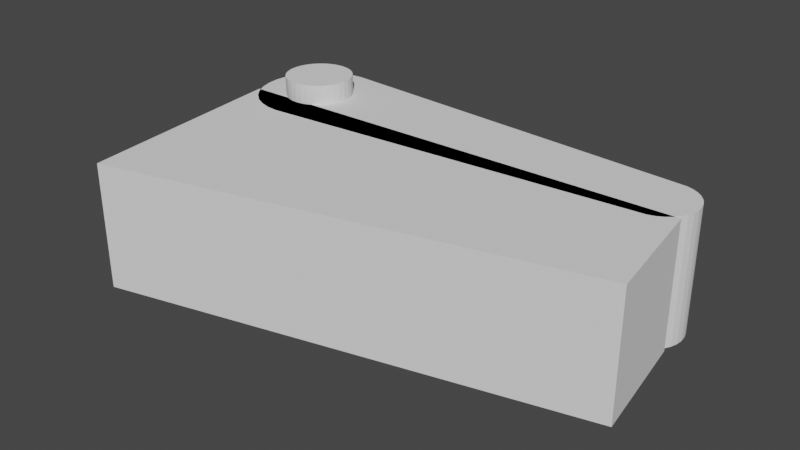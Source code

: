 # Source: Flipper.blend  (saved by Blender 2.80.75; exported with 4.5.12 LTS)
import bpy
from mathutils import Matrix  # noqa: F401  (used for matrix-valued properties, if any)

bpy.ops.wm.read_factory_settings(use_empty=True)
scene = bpy.context.scene
scene.name = 'Scene'

# ---- collections
col_collection = bpy.data.collections.new('Collection'); scene.collection.children.link(col_collection)

# ---- world
world_world = bpy.data.worlds.new('World'); scene.world = world_world
world_world.use_nodes = True; world_world.node_tree.nodes.clear()
_N = world_world.node_tree.nodes; _L = world_world.node_tree.links
n0 = _N.new('ShaderNodeOutputWorld'); n0.name = 'World Output'; n0.location = (300, 300)
n1 = _N.new('ShaderNodeBackground'); n1.name = 'Background'; n1.location = (10, 300)
n1.inputs[0].default_value = (0.05088, 0.05088, 0.05088, 1.0)
_L.new(n1.outputs[0], n0.inputs[0])
n0.is_active_output = True
world_world.color = (0.05088, 0.05088, 0.05088)
world_world.use_sun_shadow = False
world_world.sun_shadow_jitter_overblur = 0.0

# ---- meshes
me_cylinder = bpy.data.meshes.new('Cylinder')
me_cylinder.from_pydata([(0.0, 1.0, -1.0), (0.0, 1.0, 1.0), (6.252, 0.552, -1.0), (6.252, 0.552, 1.0), (6.358, 0.52, -1.0), (6.358, 0.52, 1.0), (6.455, 0.468, -1.0), (6.455, 0.468, 1.0), (6.54, 0.398, -1.0), (6.54, 0.398, 1.0), (6.61, 0.3127, -1.0), (6.61, 0.3127, 1.0), (6.662, 0.2154, -1.0), (6.662, 0.2154, 1.0), (6.694, 0.1098, -1.0), (6.694, 0.1098, 1.0), (6.705, 4.886e-08, -1.0), (6.705, 4.886e-08, 1.0), (6.694, -0.1098, -1.0), (6.694, -0.1098, 1.0), (6.662, -0.2154, -1.0), (6.662, -0.2154, 1.0), (6.61, -0.3127, -1.0), (6.61, -0.3127, 1.0), (6.54, -0.398, -1.0), (6.54, -0.398, 1.0), (6.455, -0.468, -1.0), (6.455, -0.468, 1.0), (6.358, -0.52, -1.0), (6.358, -0.52, 1.0), (6.252, -0.552, -1.0), (6.252, -0.552, 1.0), (-3.258e-07, -1.0, -1.0), (-3.258e-07, -1.0, 1.0), (-0.1951, -0.9808, -1.0), (-0.1951, -0.9808, 1.0), (-0.3827, -0.9239, -1.0), (-0.3827, -0.9239, 1.0), (-0.5556, -0.8315, -1.0), (-0.5556, -0.8315, 1.0), (-0.7071, -0.7071, -1.0), (-0.7071, -0.7071, 1.0), (-0.8315, -0.5556, -1.0), (-0.8315, -0.5556, 1.0), (-0.9239, -0.3827, -1.0), (-0.9239, -0.3827, 1.0), (-0.9808, -0.1951, -1.0), (-0.9808, -0.1951, 1.0), (-1.0, 9.656e-07, -1.0), (-1.0, 9.656e-07, 1.0), (-0.9808, 0.1951, -1.0), (-0.9808, 0.1951, 1.0), (-0.9239, 0.3827, -1.0), (-0.9239, 0.3827, 1.0), (-0.8315, 0.5556, -1.0), (-0.8315, 0.5556, 1.0), (-0.7071, 0.7071, -1.0), (-0.7071, 0.7071, 1.0), (-0.5556, 0.8315, -1.0), (-0.5556, 0.8315, 1.0), (-0.3827, 0.9239, -1.0), (-0.3827, 0.9239, 1.0), (-0.1951, 0.9808, -1.0), (-0.1951, 0.9808, 1.0), (6.252, 0.552, 1.0), (6.358, 0.52, 1.0), (6.455, 0.468, 1.0), (6.54, 0.398, 1.0), (6.61, 0.3127, 1.0), (6.662, 0.2154, 1.0), (6.694, 0.1098, 1.0), (6.705, 4.886e-08, 1.0), (6.694, -0.1098, 1.0), (6.662, -0.2154, 1.0), (6.61, -0.3127, 1.0), (6.54, -0.398, 1.0), (6.455, -0.468, 1.0), (6.358, -0.52, 1.0), (6.252, -0.552, 1.0)], [], [(0, 1, 64, 2), (2, 3, 65, 4), (4, 65, 66, 6), (6, 66, 67, 8), (8, 67, 68, 10), (10, 68, 69, 12), (12, 69, 70, 14), (14, 70, 71, 16), (16, 71, 72, 18), (18, 72, 73, 20), (20, 73, 74, 22), (22, 74, 75, 24), (24, 75, 76, 26), (26, 76, 77, 28), (28, 77, 78, 30), (30, 31, 33, 32), (32, 33, 35, 34), (34, 35, 37, 36), (36, 37, 39, 38), (38, 39, 41, 40), (40, 41, 43, 42), (42, 43, 45, 44), (44, 45, 47, 46), (46, 47, 49, 48), (48, 49, 51, 50), (50, 51, 53, 52), (52, 53, 55, 54), (54, 55, 57, 56), (56, 57, 59, 58), (58, 59, 61, 60), (64, 1, 63, 61, 59, 57, 55, 53, 51, 49, 47, 45, 43, 41, 39, 37, 35, 33, 31, 29, 27, 25, 23, 21, 19, 17, 15, 13, 11, 9, 7, 5), (60, 61, 63, 62), (62, 63, 1, 0), (0, 2, 4, 6, 8, 10, 12, 14, 16, 18, 20, 22, 24, 26, 28, 30, 32, 34, 36, 38, 40, 42, 44, 46, 48, 50, 52, 54, 56, 58, 60, 62)])
_uv = me_cylinder.uv_layers.new(name='UVMap')
_uv.uv.foreach_set('vector', [1.0, 0.5, 1.0, 1.0, 0.9688, 1.0, 0.9688, 0.5, 0.9688, 0.5, 0.9688, 1.0, 0.9375, 1.0, 0.9375, 0.5, 0.9375, 0.5, 0.9375, 1.0, 0.9062, 1.0, 0.9062, 0.5, 0.9062, 0.5, 0.9062, 1.0, 0.875, 1.0, 0.875, 0.5, 0.875, 0.5, 0.875, 1.0, 0.8438, 1.0, 0.8438, 0.5, 0.8438, 0.5, 0.8438, 1.0, 0.8125, 1.0, 0.8125, 0.5, 0.8125, 0.5, 0.8125, 1.0, 0.7812, 1.0, 0.7812, 0.5, 0.7812, 0.5, 0.7812, 1.0, 0.75, 1.0, 0.75, 0.5, 0.75, 0.5, 0.75, 1.0, 0.7188, 1.0, 0.7188, 0.5, 0.7188, 0.5, 0.7188, 1.0, 0.6875, 1.0, 0.6875, 0.5, 0.6875, 0.5, 0.6875, 1.0, 0.6562, 1.0, 0.6562, 0.5, 0.6562, 0.5, 0.6562, 1.0, 0.625, 1.0, 0.625, 0.5, 0.625, 0.5, 0.625, 1.0, 0.5938, 1.0, 0.5938, 0.5, 0.5938, 0.5, 0.5938, 1.0, 0.5625, 1.0, 0.5625, 0.5, 0.5625, 0.5, 0.5625, 1.0, 0.5312, 1.0, 0.5312, 0.5, 0.5312, 0.5, 0.5312, 1.0, 0.5, 1.0, 0.5, 0.5, 0.5, 0.5, 0.5, 1.0, 0.4688, 1.0, 0.4688, 0.5, 0.4688, 0.5, 0.4688, 1.0, 0.4375, 1.0, 0.4375, 0.5, 0.4375, 0.5, 0.4375, 1.0, 0.4062, 1.0, 0.4062, 0.5, 0.4062, 0.5, 0.4062, 1.0, 0.375, 1.0, 0.375, 0.5, 0.375, 0.5, 0.375, 1.0, 0.3438, 1.0, 0.3438, 0.5, 0.3438, 0.5, 0.3438, 1.0, 0.3125, 1.0, 0.3125, 0.5, 0.3125, 0.5, 0.3125, 1.0, 0.2812, 1.0, 0.2812, 0.5, 0.2812, 0.5, 0.2812, 1.0, 0.25, 1.0, 0.25, 0.5, 0.25, 0.5, 0.25, 1.0, 0.2188, 1.0, 0.2188, 0.5, 0.2188, 0.5, 0.2188, 1.0, 0.1875, 1.0, 0.1875, 0.5, 0.1875, 0.5, 0.1875, 1.0, 0.1562, 1.0, 0.1562, 0.5, 0.1562, 0.5, 0.1562, 1.0, 0.125, 1.0, 0.125, 0.5, 0.125, 0.5, 0.125, 1.0, 0.09375, 1.0, 0.09375, 0.5, 0.09375, 0.5, 0.09375, 1.0, 0.0625, 1.0, 0.0625, 0.5, 0.2968, 0.4854, 0.25, 0.49, 0.2032, 0.4854, 0.1582, 0.4717, 0.1167, 0.4496, 0.08029, 0.4197, 0.05045, 0.3833, 0.02827, 0.3418, 0.01461, 0.2968, 0.01, 0.25, 0.01461, 0.2032, 0.02827, 0.1582, 0.05045, 0.1167, 0.08029, 0.08029, 0.1167, 0.05045, 0.1582, 0.02827, 0.2032, 0.01461, 0.25, 0.01, 0.2968, 0.01461, 0.3418, 0.02827, 0.3833, 0.05045, 0.4197, 0.08029, 0.4496, 0.1167, 0.4717, 0.1582, 0.4854, 0.2032, 0.49, 0.25, 0.4854, 0.2968, 0.4717, 0.3418, 0.4496, 0.3833, 0.4197, 0.4197, 0.3833, 0.4496, 0.3418, 0.4717, 0.0625, 0.5, 0.0625, 1.0, 0.03125, 1.0, 0.03125, 0.5, 0.03125, 0.5, 0.03125, 1.0, 0.0, 1.0, 0.0, 0.5, 0.75, 0.49, 0.7968, 0.4854, 0.8418, 0.4717, 0.8833, 0.4496, 0.9197, 0.4197, 0.9496, 0.3833, 0.9717, 0.3418, 0.9854, 0.2968, 0.99, 0.25, 0.9854, 0.2032, 0.9717, 0.1582, 0.9496, 0.1167, 0.9197, 0.08029, 0.8833, 0.05045, 0.8418, 0.02827, 0.7968, 0.01461, 0.75, 0.01, 0.7032, 0.01461, 0.6582, 0.02827, 0.6167, 0.05045, 0.5803, 0.08029, 0.5504, 0.1167, 0.5283, 0.1582, 0.5146, 0.2032, 0.51, 0.25, 0.5146, 0.2968, 0.5283, 0.3418, 0.5504, 0.3833, 0.5803, 0.4197, 0.6167, 0.4496, 0.6582, 0.4717, 0.7032, 0.4854])
me_cylinder.use_remesh_preserve_volume = False
me_cylinder.use_remesh_preserve_attributes = False
me_cylinder.use_mirror_vertex_groups = False
me_cylinder.update()
me_cylinder_002 = bpy.data.meshes.new('Cylinder.002')
me_cylinder_002.from_pydata([(0.0, 1.0, -1.0), (0.0, 1.0, 1.0), (0.1951, 0.9808, -1.0), (0.1951, 0.9808, 1.0), (0.3827, 0.9239, -1.0), (0.3827, 0.9239, 1.0), (0.5556, 0.8315, -1.0), (0.5556, 0.8315, 1.0), (0.7071, 0.7071, -1.0), (0.7071, 0.7071, 1.0), (0.8315, 0.5556, -1.0), (0.8315, 0.5556, 1.0), (0.9239, 0.3827, -1.0), (0.9239, 0.3827, 1.0), (0.9808, 0.1951, -1.0), (0.9808, 0.1951, 1.0), (1.0, 7.55e-08, -1.0), (1.0, 7.55e-08, 1.0), (0.9808, -0.1951, -1.0), (0.9808, -0.1951, 1.0), (0.9239, -0.3827, -1.0), (0.9239, -0.3827, 1.0), (0.8315, -0.5556, -1.0), (0.8315, -0.5556, 1.0), (0.7071, -0.7071, -1.0), (0.7071, -0.7071, 1.0), (0.5556, -0.8315, -1.0), (0.5556, -0.8315, 1.0), (0.3827, -0.9239, -1.0), (0.3827, -0.9239, 1.0), (0.1951, -0.9808, -1.0), (0.1951, -0.9808, 1.0), (-3.258e-07, -1.0, -1.0), (-3.258e-07, -1.0, 1.0), (-0.1951, -0.9808, -1.0), (-0.1951, -0.9808, 1.0), (-0.3827, -0.9239, -1.0), (-0.3827, -0.9239, 1.0), (-0.5556, -0.8315, -1.0), (-0.5556, -0.8315, 1.0), (-0.7071, -0.7071, -1.0), (-0.7071, -0.7071, 1.0), (-0.8315, -0.5556, -1.0), (-0.8315, -0.5556, 1.0), (-0.9239, -0.3827, -1.0), (-0.9239, -0.3827, 1.0), (-0.9808, -0.1951, -1.0), (-0.9808, -0.1951, 1.0), (-1.0, 9.656e-07, -1.0), (-1.0, 9.656e-07, 1.0), (-0.9808, 0.1951, -1.0), (-0.9808, 0.1951, 1.0), (-0.9239, 0.3827, -1.0), (-0.9239, 0.3827, 1.0), (-0.8315, 0.5556, -1.0), (-0.8315, 0.5556, 1.0), (-0.7071, 0.7071, -1.0), (-0.7071, 0.7071, 1.0), (-0.5556, 0.8315, -1.0), (-0.5556, 0.8315, 1.0), (-0.3827, 0.9239, -1.0), (-0.3827, 0.9239, 1.0), (-0.1951, 0.9808, -1.0), (-0.1951, 0.9808, 1.0)], [], [(0, 1, 3, 2), (2, 3, 5, 4), (4, 5, 7, 6), (6, 7, 9, 8), (8, 9, 11, 10), (10, 11, 13, 12), (12, 13, 15, 14), (14, 15, 17, 16), (16, 17, 19, 18), (18, 19, 21, 20), (20, 21, 23, 22), (22, 23, 25, 24), (24, 25, 27, 26), (26, 27, 29, 28), (28, 29, 31, 30), (30, 31, 33, 32), (32, 33, 35, 34), (34, 35, 37, 36), (36, 37, 39, 38), (38, 39, 41, 40), (40, 41, 43, 42), (42, 43, 45, 44), (44, 45, 47, 46), (46, 47, 49, 48), (48, 49, 51, 50), (50, 51, 53, 52), (52, 53, 55, 54), (54, 55, 57, 56), (56, 57, 59, 58), (58, 59, 61, 60), (3, 1, 63, 61, 59, 57, 55, 53, 51, 49, 47, 45, 43, 41, 39, 37, 35, 33, 31, 29, 27, 25, 23, 21, 19, 17, 15, 13, 11, 9, 7, 5), (60, 61, 63, 62), (62, 63, 1, 0), (0, 2, 4, 6, 8, 10, 12, 14, 16, 18, 20, 22, 24, 26, 28, 30, 32, 34, 36, 38, 40, 42, 44, 46, 48, 50, 52, 54, 56, 58, 60, 62)])
_uv = me_cylinder_002.uv_layers.new(name='UVMap')
_uv.uv.foreach_set('vector', [1.0, 0.5, 1.0, 1.0, 0.9688, 1.0, 0.9688, 0.5, 0.9688, 0.5, 0.9688, 1.0, 0.9375, 1.0, 0.9375, 0.5, 0.9375, 0.5, 0.9375, 1.0, 0.9062, 1.0, 0.9062, 0.5, 0.9062, 0.5, 0.9062, 1.0, 0.875, 1.0, 0.875, 0.5, 0.875, 0.5, 0.875, 1.0, 0.8438, 1.0, 0.8438, 0.5, 0.8438, 0.5, 0.8438, 1.0, 0.8125, 1.0, 0.8125, 0.5, 0.8125, 0.5, 0.8125, 1.0, 0.7812, 1.0, 0.7812, 0.5, 0.7812, 0.5, 0.7812, 1.0, 0.75, 1.0, 0.75, 0.5, 0.75, 0.5, 0.75, 1.0, 0.7188, 1.0, 0.7188, 0.5, 0.7188, 0.5, 0.7188, 1.0, 0.6875, 1.0, 0.6875, 0.5, 0.6875, 0.5, 0.6875, 1.0, 0.6562, 1.0, 0.6562, 0.5, 0.6562, 0.5, 0.6562, 1.0, 0.625, 1.0, 0.625, 0.5, 0.625, 0.5, 0.625, 1.0, 0.5938, 1.0, 0.5938, 0.5, 0.5938, 0.5, 0.5938, 1.0, 0.5625, 1.0, 0.5625, 0.5, 0.5625, 0.5, 0.5625, 1.0, 0.5312, 1.0, 0.5312, 0.5, 0.5312, 0.5, 0.5312, 1.0, 0.5, 1.0, 0.5, 0.5, 0.5, 0.5, 0.5, 1.0, 0.4688, 1.0, 0.4688, 0.5, 0.4688, 0.5, 0.4688, 1.0, 0.4375, 1.0, 0.4375, 0.5, 0.4375, 0.5, 0.4375, 1.0, 0.4062, 1.0, 0.4062, 0.5, 0.4062, 0.5, 0.4062, 1.0, 0.375, 1.0, 0.375, 0.5, 0.375, 0.5, 0.375, 1.0, 0.3438, 1.0, 0.3438, 0.5, 0.3438, 0.5, 0.3438, 1.0, 0.3125, 1.0, 0.3125, 0.5, 0.3125, 0.5, 0.3125, 1.0, 0.2812, 1.0, 0.2812, 0.5, 0.2812, 0.5, 0.2812, 1.0, 0.25, 1.0, 0.25, 0.5, 0.25, 0.5, 0.25, 1.0, 0.2188, 1.0, 0.2188, 0.5, 0.2188, 0.5, 0.2188, 1.0, 0.1875, 1.0, 0.1875, 0.5, 0.1875, 0.5, 0.1875, 1.0, 0.1562, 1.0, 0.1562, 0.5, 0.1562, 0.5, 0.1562, 1.0, 0.125, 1.0, 0.125, 0.5, 0.125, 0.5, 0.125, 1.0, 0.09375, 1.0, 0.09375, 0.5, 0.09375, 0.5, 0.09375, 1.0, 0.0625, 1.0, 0.0625, 0.5, 0.2968, 0.4854, 0.25, 0.49, 0.2032, 0.4854, 0.1582, 0.4717, 0.1167, 0.4496, 0.08029, 0.4197, 0.05045, 0.3833, 0.02827, 0.3418, 0.01461, 0.2968, 0.01, 0.25, 0.01461, 0.2032, 0.02827, 0.1582, 0.05045, 0.1167, 0.08029, 0.08029, 0.1167, 0.05045, 0.1582, 0.02827, 0.2032, 0.01461, 0.25, 0.01, 0.2968, 0.01461, 0.3418, 0.02827, 0.3833, 0.05045, 0.4197, 0.08029, 0.4496, 0.1167, 0.4717, 0.1582, 0.4854, 0.2032, 0.49, 0.25, 0.4854, 0.2968, 0.4717, 0.3418, 0.4496, 0.3833, 0.4197, 0.4197, 0.3833, 0.4496, 0.3418, 0.4717, 0.0625, 0.5, 0.0625, 1.0, 0.03125, 1.0, 0.03125, 0.5, 0.03125, 0.5, 0.03125, 1.0, 0.0, 1.0, 0.0, 0.5, 0.75, 0.49, 0.7968, 0.4854, 0.8418, 0.4717, 0.8833, 0.4496, 0.9197, 0.4197, 0.9496, 0.3833, 0.9717, 0.3418, 0.9854, 0.2968, 0.99, 0.25, 0.9854, 0.2032, 0.9717, 0.1582, 0.9496, 0.1167, 0.9197, 0.08029, 0.8833, 0.05045, 0.8418, 0.02827, 0.7968, 0.01461, 0.75, 0.01, 0.7032, 0.01461, 0.6582, 0.02827, 0.6167, 0.05045, 0.5803, 0.08029, 0.5504, 0.1167, 0.5283, 0.1582, 0.5146, 0.2032, 0.51, 0.25, 0.5146, 0.2968, 0.5283, 0.3418, 0.5504, 0.3833, 0.5803, 0.4197, 0.6167, 0.4496, 0.6582, 0.4717, 0.7032, 0.4854])
me_cylinder_002.use_remesh_preserve_volume = False
me_cylinder_002.use_remesh_preserve_attributes = False
me_cylinder_002.use_mirror_vertex_groups = False
me_cylinder_002.update()
me_cube_001 = bpy.data.meshes.new('Cube.001')
me_cube_001.from_pydata([(-6.096, -2.678, -1.0), (-6.096, -2.678, 1.0), (-6.542, 0.8824, -1.0), (-6.542, 0.8824, 1.0), (1.3, -0.9053, -1.0), (1.3, -0.9053, 1.0), (1.0, 1.0, -1.0), (1.0, 1.0, 1.0)], [], [(0, 1, 3, 2), (2, 3, 7, 6), (6, 7, 5, 4), (4, 5, 1, 0), (2, 6, 4, 0), (7, 3, 1, 5)])
_uv = me_cube_001.uv_layers.new(name='UVMap')
_uv.uv.foreach_set('vector', [0.375, 0.0, 0.625, 0.0, 0.625, 0.25, 0.375, 0.25, 0.375, 0.25, 0.625, 0.25, 0.625, 0.5, 0.375, 0.5, 0.375, 0.5, 0.625, 0.5, 0.625, 0.75, 0.375, 0.75, 0.375, 0.75, 0.625, 0.75, 0.625, 1.0, 0.375, 1.0, 0.125, 0.5, 0.375, 0.5, 0.375, 0.75, 0.125, 0.75, 0.625, 0.5, 0.875, 0.5, 0.875, 0.75, 0.625, 0.75])
me_cube_001.use_remesh_preserve_volume = False
me_cube_001.use_remesh_preserve_attributes = False
me_cube_001.use_mirror_vertex_groups = False
me_cube_001.update()

# ---- objects
ob_cylinder = bpy.data.objects.new('Cylinder', me_cylinder)
ob_cylinder_001 = bpy.data.objects.new('Cylinder.001', me_cylinder_002)
ob_cube = bpy.data.objects.new('Cube', me_cube_001)

# ---- transforms, parenting, visibility, modifiers, constraints
ob_cylinder.location = (0.0, 0.0, 0.0)
ob_cylinder.lineart.crease_threshold = 0.0
ob_cylinder_001.location = (0.0, 0.0, 0.7116)
ob_cylinder_001.scale = (0.5419, 0.5419, 0.6043)
ob_cylinder_001.lineart.crease_threshold = 0.0
ob_cube.location = (5.642, -1.373, 0.0)
ob_cube.lineart.crease_threshold = 0.0

# ---- collection membership
col_collection.objects.link(ob_cylinder)
col_collection.objects.link(ob_cylinder_001)
col_collection.objects.link(ob_cube)

# ---- scene / render settings (as saved in the file)
scene.frame_start = 1; scene.frame_end = 250; scene.frame_set(1)
scene.render.engine = 'BLENDER_EEVEE_NEXT'
scene.cycles.use_denoising = False
scene.cycles.samples = 128
scene.cycles.sampling_pattern = 'TABULATED_SOBOL'
scene.cycles.use_adaptive_sampling = False
scene.cycles.use_light_tree = False
scene.view_settings.view_transform = 'Filmic'
bpy.context.view_layer.update()

# ---- added for rendering (the .blend has no active camera and no usable light): camera, sun
cam_auto = bpy.data.cameras.new('AutoCamera')
cam_auto.lens = 50.0
cam_auto.sensor_width = 36.0
cam_auto.clip_end = 1000.0
ob_auto_camera = bpy.data.objects.new('AutoCamera', cam_auto)
scene.collection.objects.link(ob_auto_camera)
ob_auto_camera.location = (11.94, -12.2875, 7.33279)
ob_auto_camera.rotation_euler = (1.09748, -7.21219e-08, 0.694738)
scene.camera = ob_auto_camera
light_auto_sun = bpy.data.lights.new('AutoSun', 'SUN')
light_auto_sun.energy = 3.0
light_auto_sun.angle = 0.0523599
ob_auto_sun = bpy.data.objects.new('AutoSun', light_auto_sun)
scene.collection.objects.link(ob_auto_sun)
ob_auto_sun.rotation_euler = (0.872665, 0.174533, 0.523599)
bpy.context.view_layer.update()
